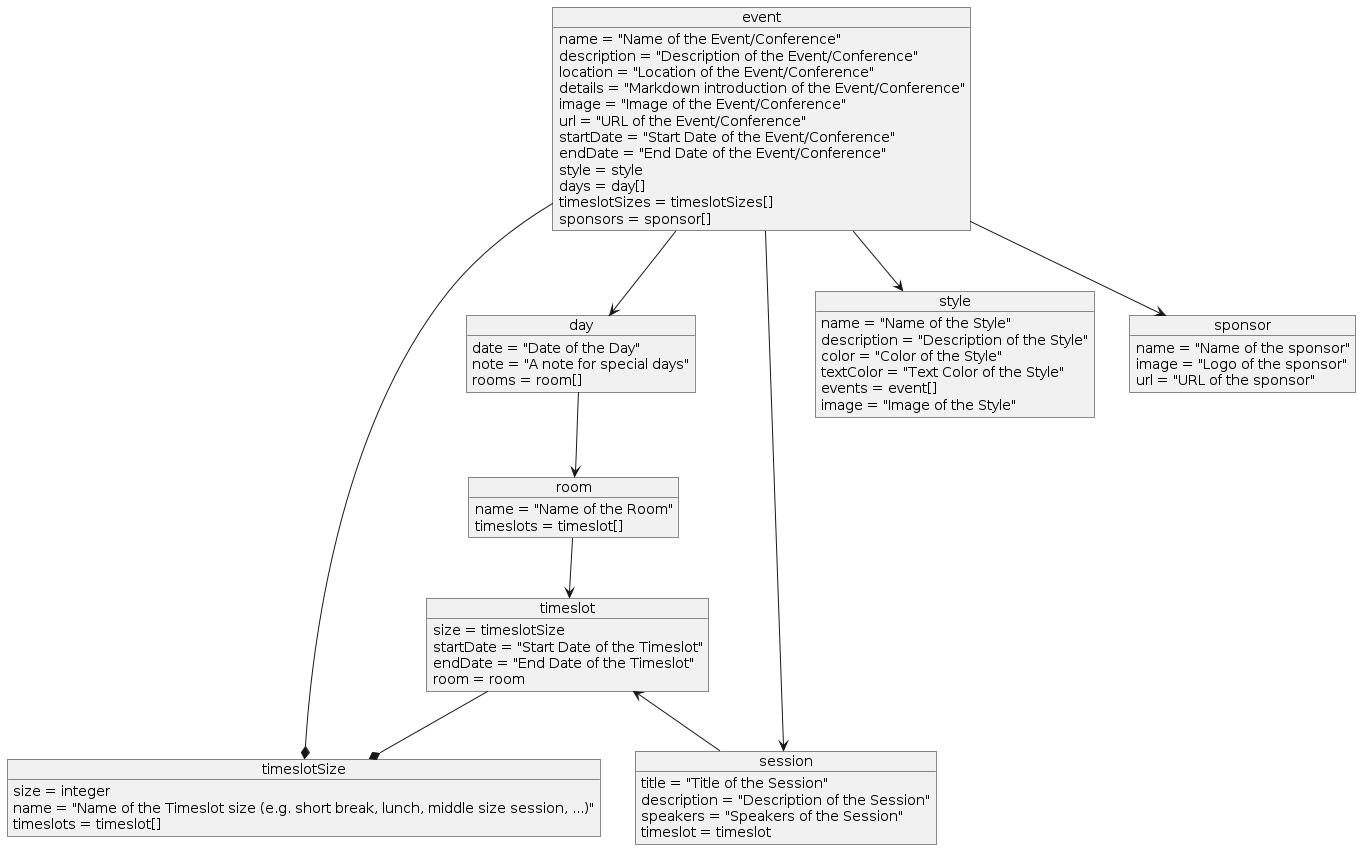

The diagram above was rendered by PlantUML. Its source (embedded in the PNG):
@startuml BusinessModels

object event
object day
object room
object timeslotSize
object timeslot
object session
object style
object sponsor

event : name = "Name of the Event/Conference"
event : description = "Description of the Event/Conference"
event : location = "Location of the Event/Conference"
event : details = "Markdown introduction of the Event/Conference"
event : image = "Image of the Event/Conference"
event : url = "URL of the Event/Conference"
event : startDate = "Start Date of the Event/Conference"
event : endDate = "End Date of the Event/Conference"
event : style = style
event : days = day[]
event : timeslotSizes = timeslotSizes[]
event : sponsors = sponsor[]

sponsor : name = "Name of the sponsor"
sponsor : image = "Logo of the sponsor"
sponsor : url = "URL of the sponsor"

day : date = "Date of the Day"
day : note = "A note for special days"
day : rooms = room[]

room : name = "Name of the Room"
room : timeslots = timeslot[]

timeslotSize : size = integer
timeslotSize : name = "Name of the Timeslot size (e.g. short break, lunch, middle size session, ...)"
timeslotSize : timeslots = timeslot[]

timeslot : size = timeslotSize
timeslot : startDate = "Start Date of the Timeslot"
timeslot : endDate = "End Date of the Timeslot"
timeslot : room = room

session : title = "Title of the Session"
session : description = "Description of the Session"
session : speakers = "Speakers of the Session"
session : timeslot = timeslot

style : name = "Name of the Style"
style : description = "Description of the Style"
style : color = "Color of the Style"
style : textColor = "Text Color of the Style"
style : events = event[]
style : image = "Image of the Style"

event --> day
event --> style
event --* timeslotSize
event --> session
event --> sponsor

day --> room

room --> timeslot
timeslot <-- session
timeslot --* timeslotSize

@enduml